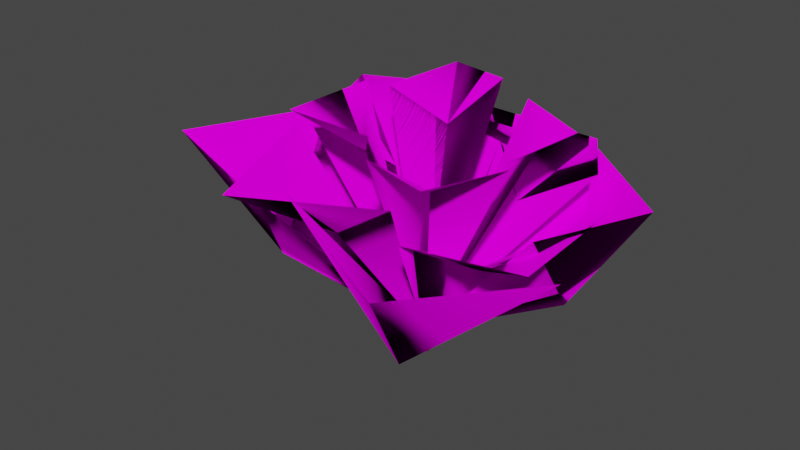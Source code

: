# Source: bushspr1v.blend  (saved by Blender 3.0.42; exported with 4.5.12 LTS)
import bpy
from mathutils import Matrix  # noqa: F401  (used for matrix-valued properties, if any)

bpy.ops.wm.read_factory_settings(use_empty=True)
scene = bpy.context.scene
scene.name = 'Scene'

# ---- collections
col_collection = bpy.data.collections.new('Collection'); scene.collection.children.link(col_collection)

# ---- images (referenced by path relative to the original .blend; pixels are not part of the script)
import os
ASSET_DIR = os.environ.get("B2B_ASSET_DIR", "")  # directory of the original .blend (textures are referenced by path, not embedded)
HERE = os.path.dirname(os.path.abspath(__file__))  # packed textures are extracted next to this script under _unpacked/

def load_image(name, relpath, width, height, colorspace="sRGB"):
    """Load a texture the original file referenced (path relative to the .blend, or extracted next to this script)."""
    p = next((c for c in (os.path.join(HERE, relpath), os.path.join(ASSET_DIR, relpath)) if relpath and os.path.exists(c)), "")
    if p:
        img = bpy.data.images.load(p, check_existing=True)
        img.name = name
    else:  # same state as the original file: an image datablock whose file is absent (Cycles renders it pink)
        img = bpy.data.images.new(name, width, height)
        img.source = "FILE"
        img.filepath = "//" + (relpath or name)
    img.colorspace_settings.name = colorspace
    return img
img_sprbrch_png = load_image('sprbrch.png', 'sprbrch.png', 1024, 1024, 'sRGB')

# ---- materials (node trees are filled in below, after node groups)
mat_material = bpy.data.materials.new('Material')
mat_material.use_transparent_shadow = False
mat_vhot = bpy.data.materials.new('vhot')
mat_vhot.use_transparent_shadow = False

# ---- material node trees
mat_material.use_nodes = True; mat_material.node_tree.nodes.clear()
_N = mat_material.node_tree.nodes; _L = mat_material.node_tree.links
n0 = _N.new('ShaderNodeOutputMaterial'); n0.name = 'Material Output'; n0.location = (300, 300)
n1 = _N.new('ShaderNodeBsdfDiffuse'); n1.name = 'Diffuse BSDF'; n1.location = (10, 300)
n1.inputs[1].default_value = 0.5
n2 = _N.new('ShaderNodeTexImage'); n2.name = 'Image Texture'; n2.location = (-280, 280)
n2.image = img_sprbrch_png
_L.new(n1.outputs[0], n0.inputs[0])
_L.new(n2.outputs[0], n1.inputs[0])
n0.is_active_output = True
mat_vhot.use_nodes = True; mat_vhot.node_tree.nodes.clear()
_N = mat_vhot.node_tree.nodes; _L = mat_vhot.node_tree.links
n0 = _N.new('ShaderNodeOutputMaterial'); n0.name = 'Material Output'; n0.location = (300, 300)
n1 = _N.new('ShaderNodeBsdfDiffuse'); n1.name = 'Diffuse BSDF'; n1.location = (10, 300)
n1.inputs[0].default_value = (1.0, 0.0, 0.0, 1.0)
n1.inputs[1].default_value = 0.5
_L.new(n1.outputs[0], n0.inputs[0])
n0.is_active_output = True

# ---- world
world_world = bpy.data.worlds.new('World'); scene.world = world_world
world_world.use_nodes = True; world_world.node_tree.nodes.clear()
_N = world_world.node_tree.nodes; _L = world_world.node_tree.links
n0 = _N.new('ShaderNodeOutputWorld'); n0.name = 'World Output'; n0.location = (300, 300)
n1 = _N.new('ShaderNodeBackground'); n1.name = 'Background'; n1.location = (10, 300)
n1.inputs[0].default_value = (0.05088, 0.05088, 0.05088, 1.0)
_L.new(n1.outputs[0], n0.inputs[0])
n0.is_active_output = True
world_world.color = (0.05088, 0.05088, 0.05088)
world_world.use_sun_shadow = False
world_world.sun_shadow_jitter_overblur = 0.0

# ---- meshes
me_branch2 = bpy.data.meshes.new('branch2')
me_branch2.from_pydata([(0.2144, 0.1161, -1.174), (-0.5075, -1.279, 0.5081), (-1.53, 0.6926, 0.5201), (-2.068, -0.7553, 0.5702), (-1.155, -0.3949, -0.5897), (0.2078, 0.09941, -1.16), (0.9851, 1.797, 0.3735), (1.64, -0.3251, 0.4524), (2.068, 0.865, 0.3976), (1.437, 0.5927, -0.6372), (0.2048, 0.1118, -1.17), (1.997, -0.4495, 0.2527), (-0.02802, -1.405, 0.7836), (1.399, -2.011, 0.5743), (0.9459, -1.148, -0.5856), (0.2135, 0.1221, -1.172), (-1.695, 0.5617, 0.3012), (0.2804, 1.57, 0.4423), (-0.9631, 1.788, 0.3506), (-0.4983, 1.248, -0.6683), (0.2093, 0.1159, -1.172), (-1.03, -0.0497, 0.6707), (-0.2478, 1.387, 0.8549), (-1.532, 1.229, 0.7129), (-0.6492, 0.7173, 0.1019), (0.2074, 0.1038, -1.172), (0.7018, -0.9578, 0.6707), (-0.8487, -0.4369, 0.8549), (-0.4705, -1.675, 0.7129), (-0.1196, -0.716, 0.1019), (0.2166, 0.1154, -1.139), (-0.3282, 1.827, 0.483), (1.382, 1.11, 0.4585), (0.8422, 2.011, 0.3714), (0.5308, 1.12, -0.06969), (0.1926, 0.1201, -1.139), (1.869, 0.4936, 0.483), (0.8661, -1.066, 0.4585), (1.848, -0.691, 0.3714), (1.024, -0.2296, -0.06969), (0.195, 0.1229, -1.166), (-0.5015, 0.4418, 1.056), (0.3932, 0.9885, 1.174), (-0.3705, 1.313, 1.083), (-0.04427, 0.7455, 0.6911), (0.1872, 0.1134, -1.166), (0.1689, -0.6174, 1.056), (-0.5249, 0.1687, 1.174), (-0.7117, -0.6397, 1.083), (-0.2096, -0.2199, 0.6911), (0.201, 0.1384, -1.139), (0.4896, 1.278, 0.9176), (1.209, 0.332, 0.9019), (1.198, 1.006, 0.8461), (0.7399, 0.6104, 0.5634), (0.1825, 0.1545, -1.139), (1.282, -0.1662, 0.9176), (0.2254, -0.7105, 0.9019), (0.8907, -0.817, 0.8461), (0.5811, -0.2967, 0.5634), (0.9408, 1.847, 0.3873), (0.8073, 1.912, 0.3221), (0.7604, 1.999, 0.3792), (0.1937, 0.1084, -1.165), (0.2038, 0.09573, -1.149), (-0.06074, 0.207, -0.9067), (0.2189, 0.0879, -1.159), (1.256, -0.9417, -0.3382), (0.2026, 0.09717, -1.151), (-1.278, 0.801, -0.03689), (0.106, 0.1468, -1.089), (-1.265, 0.5481, 0.6905), (-0.8366, 0.3399, 0.3818), (0.1634, 0.1098, -1.103), (0.8949, -0.9133, 0.362), (0.997, -1.016, 0.4468), (0.274, -0.02337, -0.9461), (-0.5864, -0.09743, 1.144), (0.2912, -0.634, 0.8393), (0.4172, -0.7412, 0.8859), (0.1958, -0.1141, -0.5055), (-1.052, 0.007078, 0.6726), (-0.874, 0.3581, 0.4087), (-0.6193, -1.188, 0.7688), (0.1973, 0.06295, -1.107), (0.2093, 0.09335, -1.154), (0.188, 0.06518, -1.112), (-1.086, -0.4893, -0.4726), (-1.051, -1.097, 0.5297), (0.1992, 0.1015, -1.156), (0.1603, 0.05312, -1.098), (0.1978, 0.09895, -1.153), (0.1928, 0.06725, -1.115), (0.0205, -1.374, 0.6953), (-0.1105, -0.7187, 0.1082), (1.563, -0.7376, -0.0931), (0.1629, 0.1331, -1.124), (0.1521, 0.1245, -1.123), (1.375, 0.7603, -0.4965), (0.2438, 0.1779, -1.089), (0.1602, 0.1343, -1.131), (0.187, 0.1641, -1.154), (0.2157, 0.1702, -1.119), (0.1746, 0.1402, -1.12), (0.1544, 0.1118, -1.09), (0.196, 0.1529, -1.113), (0.233, 0.1676, -1.084), (0.2042, 0.1544, -1.102), (0.3074, 0.1929, -1.015), (0.1872, 0.1431, -1.105), (0.1748, 0.1321, -1.101), (0.2009, 0.1489, -1.095), (0.1624, 0.1153, -1.084), (0.1585, 0.08929, -1.032), (0.2207, 0.1557, -1.077), (0.2057, 0.1571, -1.106), (0.2897, 0.1555, -0.9597), (0.1895, 0.1254, -1.148), (0.1919, 0.131, -1.142), (0.1968, 0.1309, -1.144), (0.1881, 0.1482, -1.115), (0.1953, 0.1508, -1.115), (0.1938, 0.1258, -1.157), (0.1721, 0.1146, -1.116), (0.1787, 0.1062, -1.126), (0.2316, 0.1512, -1.113), (0.3245, 0.2195, -1.046), (0.2116, 0.1312, -1.124), (0.2238, 0.1385, -1.115), (0.2561, 0.149, -1.085), (1.156, -0.9553, 0.4328), (1.122, -0.2847, -0.01701), (1.057, -0.4114, 0.05618), (1.858, -0.1186, 0.4253), (1.479, 0.4067, -0.4164), (1.489, 0.6149, -0.5526), (1.865, 0.2506, 0.4601), (1.607, -0.1752, 0.2745), (-0.4131, 1.692, 0.3911), (-0.5884, 1.353, -0.4709), (0.1051, 1.111, 1.139), (-1.396, 0.8821, 0.7015), (0.2538, 0.2342, -1.013), (0.2823, 0.1844, -1.038), (0.1604, 1.425, 0.1687), (-0.03582, 1.873, 0.4551), (0.1531, 1.517, 0.2607), (-0.4346, 1.65, 0.2856), (0.2079, 0.1655, -1.09), (0.2092, 0.1567, -1.099), (0.007716, 1.55, 0.2669), (0.1249, 1.506, 0.2205), (0.2293, 1.915, 0.4298)], [], [(139, 69, 19), (69, 18, 16), (139, 18, 69), (95, 13, 11), (13, 67, 14), (95, 67, 13), (95, 14, 67), (14, 11, 13), (95, 11, 14), (139, 16, 18), (16, 19, 69), (139, 19, 16), (135, 6, 8), (6, 9, 98), (135, 9, 6), (67, 66, 14), (124, 46, 45), (46, 113, 49), (124, 113, 46), (97, 2, 65), (2, 63, 4), (97, 63, 2), (4, 3, 2), (88, 4, 3), (87, 4, 88), (94, 25, 26), (25, 29, 92), (94, 29, 25), (87, 3, 4), (88, 3, 87), (81, 72, 21), (82, 72, 81), (89, 90, 4), (90, 4, 87), (4, 89, 63), (82, 21, 72), (81, 21, 82), (104, 21, 72), (73, 21, 104), (90, 64, 86), (89, 64, 90), (29, 83, 27), (92, 27, 29), (91, 27, 92), (80, 78, 57), (91, 29, 27), (92, 29, 91), (85, 84, 68), (91, 92, 25), (89, 86, 64), (90, 86, 89), (94, 92, 29), (92, 26, 25), (94, 26, 92), (85, 84, 14), (93, 29, 28), (94, 29, 93), (83, 29, 28), (94, 28, 29), (93, 28, 94), (87, 1, 90), (86, 1, 90), (88, 87, 1), (13, 14, 12), (76, 74, 37), (75, 74, 37), (94, 93, 26), (84, 14, 12), (14, 85, 66), (49, 77, 48), (82, 81, 71), (48, 49, 46), (78, 79, 57), (70, 69, 16), (97, 4, 63), (4, 65, 2), (97, 65, 4), (124, 49, 113), (49, 45, 46), (124, 45, 49), (63, 0, 89), (120, 78, 59), (78, 55, 80), (120, 55, 78), (78, 58, 59), (79, 58, 78), (79, 59, 58), (78, 59, 79), (58, 59, 56), (102, 101, 15), (118, 119, 122), (40, 119, 122), (120, 121, 55), (122, 117, 118), (117, 122, 40), (101, 100, 15), (103, 105, 20), (124, 112, 113), (123, 112, 124), (123, 113, 112), (124, 113, 123), (104, 20, 73), (103, 20, 104), (36, 35, 39), (134, 5, 9), (125, 9, 5), (9, 126, 98), (125, 126, 9), (128, 129, 30), (128, 127, 30), (135, 134, 9), (132, 131, 39), (136, 39, 36), (39, 137, 131), (136, 137, 39), (134, 8, 7), (135, 8, 134), (136, 137, 133), (135, 7, 8), (134, 7, 135), (10, 95, 11), (131, 130, 38), (132, 130, 131), (137, 38, 133), (131, 38, 137), (132, 38, 130), (131, 38, 132), (134, 5, 7), (120, 56, 59), (121, 56, 120), (117, 109, 110), (118, 109, 117), (118, 111, 109), (119, 111, 118), (132, 74, 39), (74, 130, 75), (132, 130, 74), (76, 39, 35), (74, 39, 76), (118, 110, 109), (117, 110, 118), (119, 109, 111), (118, 109, 119), (114, 116, 50), (121, 59, 56), (120, 59, 121), (74, 35, 39), (76, 35, 74), (132, 75, 130), (75, 39, 74), (132, 39, 75), (125, 126, 99), (143, 129, 108), (129, 106, 128), (143, 106, 129), (127, 106, 107), (128, 106, 127), (143, 128, 106), (128, 108, 129), (143, 108, 128), (128, 107, 106), (127, 107, 128), (149, 50, 114), (115, 50, 149), (103, 73, 20), (104, 73, 103), (63, 96, 97), (0, 96, 63), (124, 123, 45), (100, 69, 70), (69, 101, 19), (100, 101, 69), (120, 80, 55), (80, 59, 78), (120, 59, 80), (116, 54, 52), (114, 54, 116), (147, 18, 138), (139, 18, 147), (110, 44, 41), (109, 44, 110), (44, 140, 43), (43, 44, 41), (23, 24, 22), (24, 141, 23), (103, 22, 24), (105, 22, 103), (82, 24, 72), (103, 72, 24), (104, 72, 103), (82, 141, 71), (24, 141, 82), (104, 24, 72), (103, 24, 104), (96, 97, 65), (105, 24, 22), (103, 24, 105), (109, 41, 44), (110, 41, 109), (112, 49, 47), (113, 49, 112), (49, 77, 47), (113, 47, 49), (112, 47, 113), (111, 44, 42), (109, 44, 111), (44, 140, 42), (109, 42, 44), (111, 42, 109), (114, 52, 54), (116, 52, 114), (54, 53, 51), (146, 101, 19), (101, 17, 102), (146, 17, 101), (142, 150, 107), (148, 149, 115), (151, 150, 144), (147, 19, 139), (146, 19, 147), (151, 31, 145), (150, 31, 151), (150, 145, 31), (151, 145, 150), (146, 139, 19), (147, 139, 146), (147, 17, 138), (146, 17, 147), (143, 142, 106), (148, 54, 51), (54, 149, 114), (148, 149, 54), (146, 138, 17), (147, 138, 146), (150, 107, 31), (107, 142, 106), (142, 150, 144), (146, 102, 17), (102, 19, 101), (146, 19, 102), (142, 32, 34), (142, 143, 32), (152, 61, 62), (34, 61, 152), (61, 32, 34), (60, 32, 61), (34, 62, 61), (152, 62, 34), (126, 6, 99), (126, 6, 98), (60, 34, 32), (61, 34, 60), (152, 151, 145), (151, 34, 144), (34, 152, 151), (144, 142, 34), (143, 32, 108), (54, 53, 52), (66, 10, 85), (95, 66, 67), (10, 66, 95), (68, 10, 85), (10, 67, 66), (95, 67, 10), (64, 0, 89), (60, 61, 33), (61, 62, 33), (135, 98, 9), (98, 8, 6), (135, 8, 98)])
me_branch2.polygons.foreach_set('use_smooth', [True] * 270)
_k = set([(0, 63), (0, 64), (0, 89), (0, 96), (1, 86), (1, 87), (1, 88), (1, 90), (2, 3), (2, 4), (2, 63), (2, 65), (2, 97), (3, 4), (3, 87), (3, 88), (4, 63), (4, 65), (4, 87), (4, 88), (4, 89), (4, 90), (4, 97), (5, 7), (5, 9), (5, 125), (5, 134), (6, 8), (6, 9), (6, 98), (6, 99), (6, 126), (6, 135), (7, 8), (7, 134), (7, 135), (8, 98), (8, 134), (8, 135), (9, 98), (9, 125), (9, 126), (9, 134), (9, 135), (10, 11), (10, 66), (10, 67), (10, 68), (10, 85), (10, 95), (11, 13), (11, 14), (11, 95), (12, 13), (12, 14), (12, 84), (13, 14), (13, 67), (13, 95), (14, 66), (14, 67), (14, 84), (14, 85), (14, 95), (15, 100), (15, 101), (15, 102), (16, 18), (16, 19), (16, 69), (16, 70), (16, 139), (17, 101), (17, 102), (17, 138), (17, 146), (17, 147), (18, 69), (18, 138), (18, 139), (18, 147), (19, 69), (19, 101), (19, 102), (19, 139), (19, 146), (19, 147), (20, 73), (20, 103), (20, 104), (20, 105), (21, 72), (21, 73), (21, 81), (21, 82), (21, 104), (22, 23), (22, 24), (22, 103), (22, 105), (23, 24), (23, 141), (24, 72), (24, 82), (24, 103), (24, 104), (24, 105), (24, 141), (25, 26), (25, 29), (25, 91), (25, 92), (25, 94), (26, 92), (26, 93), (26, 94), (27, 29), (27, 83), (27, 91), (27, 92), (28, 29), (28, 83), (28, 93), (28, 94), (29, 83), (29, 91), (29, 92), (29, 93), (29, 94), (30, 127), (30, 128), (30, 129), (31, 107), (31, 145), (31, 150), (31, 151), (32, 34), (32, 60), (32, 61), (32, 108), (32, 142), (32, 143), (33, 60), (33, 61), (33, 62), (34, 60), (34, 61), (34, 62), (34, 142), (34, 144), (34, 151), (34, 152), (35, 36), (35, 39), (35, 74), (35, 76), (36, 39), (36, 136), (37, 74), (37, 75), (37, 76), (38, 130), (38, 131), (38, 132), (38, 133), (38, 137), (39, 74), (39, 75), (39, 76), (39, 131), (39, 132), (39, 136), (39, 137), (40, 117), (40, 119), (40, 122), (41, 43), (41, 44), (41, 109), (41, 110), (42, 44), (42, 109), (42, 111), (42, 140), (43, 44), (43, 140), (44, 109), (44, 110), (44, 111), (44, 140), (45, 46), (45, 49), (45, 123), (45, 124), (46, 48), (46, 49), (46, 113), (46, 124), (47, 49), (47, 77), (47, 112), (47, 113), (48, 49), (48, 77), (49, 77), (49, 112), (49, 113), (49, 124), (50, 114), (50, 115), (50, 116), (50, 149), (51, 53), (51, 54), (51, 148), (52, 53), (52, 54), (52, 114), (52, 116), (53, 54), (54, 114), (54, 116), (54, 148), (54, 149), (55, 78), (55, 80), (55, 120), (55, 121), (56, 58), (56, 59), (56, 120), (56, 121), (57, 78), (57, 79), (57, 80), (58, 59), (58, 78), (58, 79), (59, 78), (59, 79), (59, 80), (59, 120), (59, 121), (60, 61), (61, 62), (61, 152), (62, 152), (63, 89), (63, 96), (63, 97), (64, 86), (64, 89), (64, 90), (65, 96), (65, 97), (66, 67), (66, 85), (66, 95), (67, 95), (68, 84), (68, 85), (69, 70), (69, 100), (69, 101), (69, 139), (70, 100), (71, 81), (71, 82), (71, 141), (72, 81), (72, 82), (72, 103), (72, 104), (73, 103), (73, 104), (74, 75), (74, 76), (74, 130), (74, 132), (75, 130), (75, 132), (78, 79), (78, 80), (78, 120), (80, 120), (81, 82), (82, 141), (84, 85), (86, 89), (86, 90), (87, 88), (87, 90), (89, 90), (91, 92), (92, 94), (93, 94), (96, 97), (98, 126), (98, 135), (99, 125), (99, 126), (100, 101), (101, 102), (101, 146), (102, 146), (103, 104), (103, 105), (106, 107), (106, 127), (106, 128), (106, 129), (106, 142), (106, 143), (107, 127), (107, 128), (107, 142), (107, 150), (108, 128), (108, 129), (108, 143), (109, 110), (109, 111), (109, 117), (109, 118), (109, 119), (110, 117), (110, 118), (111, 118), (111, 119), (112, 113), (112, 123), (112, 124), (113, 123), (113, 124), (114, 116), (114, 149), (115, 148), (115, 149), (117, 118), (117, 122), (118, 119), (118, 122), (119, 122), (120, 121), (123, 124), (125, 126), (127, 128), (128, 129), (128, 143), (129, 143), (130, 131), (130, 132), (131, 132), (131, 137), (133, 136), (133, 137), (134, 135), (136, 137), (138, 146), (138, 147), (139, 146), (139, 147), (142, 143), (142, 144), (142, 150), (144, 150), (144, 151), (145, 150), (145, 151), (145, 152), (146, 147), (148, 149), (150, 151), (151, 152)])
me_branch2.attributes.new('sharp_edge', 'BOOLEAN', 'EDGE').data.foreach_set('value', [ (min(e.vertices), max(e.vertices)) in _k for e in me_branch2.edges])
_uv = me_branch2.uv_layers.new(name='UVMap')
_uv.uv.foreach_set('vector', [0.5968, -0.4032, 0.8253, -0.8253, 0.5, -0.5, 0.8253, -0.8253, 0.9995, -0.0005, 0.9995, -0.9995, 0.5968, -0.4032, 0.9995, -0.0005, 0.8253, -0.8253, 0.7935, -0.7935, 0.9995, -0.0005, 0.9995, -0.9995, 0.9995, -0.0005, 0.6475, -0.6475, 0.5, -0.5, 0.7935, -0.7935, 0.6475, -0.6475, 0.9995, -0.0005, 0.7935, -0.7935, 0.5, -0.5, 0.6475, -0.6475, 0.5, -0.5, 0.9995, -0.9995, 0.9995, -0.0005, 0.7935, -0.7935, 0.9995, -0.9995, 0.5, -0.5, 0.5968, -0.4032, 0.9995, -0.9995, 0.9995, -0.0005, 0.9995, -0.9995, 0.5, -0.5, 0.8253, -0.8253, 0.5968, -0.4032, 0.5, -0.5, 0.9995, -0.9995, 0.5408, -0.4592, 0.9995, -0.9995, 0.9995, -0.0005, 0.9995, -0.9995, 0.5, -0.5, 0.5695, -0.5695, 0.5408, -0.4592, 0.5, -0.5, 0.9995, -0.9995, 0.6475, -0.6475, 0.00998, -0.99, 0.5, -0.5, 0.01122, -0.9888, 0.9995, -0.9995, 0.0005, -0.9995, 0.9995, -0.9995, 0.03662, -0.9634, 0.5, -0.5, 0.01122, -0.9888, 0.03662, -0.9634, 0.9995, -0.9995, 0.006808, -0.9674, 0.0005, -0.000499, 0.0005, -0.842, 0.0005, -0.000499, 0.008042, -0.992, 0.5, -0.5, 0.006808, -0.9674, 0.008042, -0.992, 0.0005, -0.000499, 0.5, -0.5, 0.9995, -0.0005, 0.0005, -0.000499, 0.9995, -0.6519, 0.5, -0.5, 0.9995, -0.0005, 0.5533, -0.5533, 0.5, -0.5, 0.9995, -0.6519, 0.5055, -0.5055, 0.0005, -0.9995, 0.9995, -0.9995, 0.0005, -0.9995, 0.5, -0.5, 0.02278, -0.9772, 0.5055, -0.5055, 0.5, -0.5, 0.0005, -0.9995, 0.5533, -0.5533, 0.9995, -0.0005, 0.5, -0.5, 0.9995, -0.6519, 0.9995, -0.0005, 0.5533, -0.5533, 0.9995, -0.9552, 0.7458, -0.7458, 0.9995, -0.9995, 0.7679, -0.7271, 0.7458, -0.7458, 0.9995, -0.9552, 0.01185, -0.996, 0.04819, -0.9898, 0.5, -0.5, 0.04819, -0.9898, 0.5, -0.5, 0.5533, -0.5533, 0.5, -0.5, 0.01185, -0.996, 0.008042, -0.992, 0.7679, -0.7271, 0.9995, -0.9995, 0.7458, -0.7458, 0.9995, -0.9552, 0.9995, -0.9995, 0.7679, -0.7271, 0.04392, -0.9972, 0.9995, -0.9995, 0.7458, -0.7458, 0.03755, -0.9995, 0.9995, -0.9995, 0.04392, -0.9972, 0.04819, -0.9898, 0.01508, -0.9995, 0.03695, -0.9995, 0.01185, -0.996, 0.01508, -0.9995, 0.04819, -0.9898, 0.5, -0.5, 0.6063, -0.0005, 0.0005, -0.000499, 0.02278, -0.9772, 0.0005, -0.000499, 0.5, -0.5, 0.0005, -0.9905, 0.0005, -0.000499, 0.02278, -0.9772, 0.0005, -0.6893, 0.09291, -0.09291, 0.0005, -0.000499, 0.0005, -0.9905, 0.5, -0.5, 0.0005, -0.000499, 0.02278, -0.9772, 0.5, -0.5, 0.0005, -0.9905, 0.004406, -0.9899, 0.0005, -0.9673, 0.0005, -0.9899, 0.0005, -0.9905, 0.02278, -0.9772, 0.0005, -0.9995, 0.01185, -0.996, 0.03695, -0.9995, 0.01508, -0.9995, 0.04819, -0.9898, 0.03695, -0.9995, 0.01185, -0.996, 0.5055, -0.5055, 0.02278, -0.9772, 0.5, -0.5, 0.02278, -0.9772, 0.9995, -0.9995, 0.0005, -0.9995, 0.5055, -0.5055, 0.9995, -0.9995, 0.02278, -0.9772, 0.004406, -0.9899, 0.0005, -0.9673, 0.5, -0.5, 0.9995, -0.4189, 0.5, -0.5, 0.9995, -0.0005, 0.5055, -0.5055, 0.5, -0.5, 0.9995, -0.4189, 0.6063, -0.0005, 0.5, -0.5, 0.9995, -0.0005, 0.5055, -0.5055, 0.9995, -0.0005, 0.5, -0.5, 0.9995, -0.4189, 0.9995, -0.0005, 0.5055, -0.5055, 0.5533, -0.5533, 0.9995, -0.9995, 0.04819, -0.9898, 0.03695, -0.9995, 0.9995, -0.9995, 0.04819, -0.9898, 0.9995, -0.6519, 0.5533, -0.5533, 0.9995, -0.9995, 0.9995, -0.0005, 0.5, -0.5, 0.0005, -0.000499, 0.0005, -0.8787, 0.09169, -0.09169, 0.0005, -0.000499, 0.1337, -0.000499, 0.09169, -0.09169, 0.0005, -0.000499, 0.5055, -0.5055, 0.9995, -0.4189, 0.9995, -0.9995, 0.0005, -0.9673, 0.5, -0.5, 0.0005, -0.000499, 0.5, -0.5, 0.004406, -0.9899, 0.00998, -0.99, 0.5, -0.5, 0.3294, -0.000499, 0.9995, -0.0005, 0.7679, -0.7271, 0.9995, -0.9552, 0.9995, -0.5325, 0.9995, -0.0005, 0.5, -0.5, 0.9995, -0.9995, 0.09291, -0.09291, 0.2885, -0.000499, 0.0005, -0.000499, 0.05677, -0.9995, 0.8253, -0.8253, 0.9995, -0.9995, 0.006808, -0.9674, 0.5, -0.5, 0.008042, -0.992, 0.5, -0.5, 0.0005, -0.842, 0.0005, -0.000499, 0.006808, -0.9674, 0.0005, -0.842, 0.5, -0.5, 0.01122, -0.9888, 0.5, -0.5, 0.03662, -0.9634, 0.5, -0.5, 0.0005, -0.9995, 0.9995, -0.9995, 0.01122, -0.9888, 0.0005, -0.9995, 0.5, -0.5, 0.008042, -0.992, 0.0005, -0.9995, 0.01185, -0.996, 0.007507, -0.9925, 0.09291, -0.09291, 0.5, -0.5, 0.09291, -0.09291, 0.0005, -0.9995, 0.0005, -0.6893, 0.007507, -0.9925, 0.0005, -0.9995, 0.09291, -0.09291, 0.09291, -0.09291, 0.9995, -0.0005, 0.5, -0.5, 0.2885, -0.000499, 0.9995, -0.0005, 0.09291, -0.09291, 0.2885, -0.000499, 0.5, -0.5, 0.9995, -0.0005, 0.09291, -0.09291, 0.5, -0.5, 0.2885, -0.000499, 0.9995, -0.0005, 0.5, -0.5, 0.9995, -0.9995, 0.0005, -0.9663, 0.01914, -0.9809, 0.0005, -0.9995, 0.007015, -0.993, 0.0005, -0.9903, 0.002855, -0.9971, 0.0005, -0.9995, 0.0005, -0.9903, 0.002855, -0.9971, 0.007507, -0.9925, 0.01216, -0.9995, 0.0005, -0.9995, 0.002855, -0.9971, 0.008315, -0.9995, 0.007015, -0.993, 0.008315, -0.9995, 0.002855, -0.9971, 0.0005, -0.9995, 0.01914, -0.9809, 0.0284, -0.9995, 0.0005, -0.9995, 0.02069, -0.9793, 0.0005, -0.9704, 0.0005, -0.9995, 0.01122, -0.9888, 0.0005, -0.9647, 0.03662, -0.9634, 0.0005, -0.9783, 0.0005, -0.9647, 0.01122, -0.9888, 0.0005, -0.9783, 0.03662, -0.9634, 0.0005, -0.9647, 0.01122, -0.9888, 0.03662, -0.9634, 0.0005, -0.9783, 0.04392, -0.9972, 0.0005, -0.9995, 0.03755, -0.9995, 0.02069, -0.9793, 0.0005, -0.9995, 0.04392, -0.9972, 0.9995, -0.9995, 0.0005, -0.9995, 0.5, -0.5, 0.3988, -0.3988, 0.0005, -0.9995, 0.5, -0.5, 0.03099, -0.9995, 0.5, -0.5, 0.0005, -0.9995, 0.5, -0.5, 0.08403, -0.9688, 0.5695, -0.5695, 0.03099, -0.9995, 0.08403, -0.9688, 0.5, -0.5, 0.01198, -0.988, 0.0005, -0.9657, 0.0005, -0.9995, 0.01198, -0.988, 0.009726, -0.9995, 0.0005, -0.9995, 0.5408, -0.4592, 0.3988, -0.3988, 0.5, -0.5, 0.4488, -0.3749, 0.5596, -0.4404, 0.5, -0.5, 0.9995, -0.7946, 0.5, -0.5, 0.9995, -0.9995, 0.5, -0.5, 0.8495, -0.4686, 0.5596, -0.4404, 0.9995, -0.7946, 0.8495, -0.4686, 0.5, -0.5, 0.3988, -0.3988, 0.9995, -0.0005, 0.0005, -0.000499, 0.5408, -0.4592, 0.9995, -0.0005, 0.3988, -0.3988, 0.9995, -0.7946, 0.8495, -0.4686, 0.9995, -0.4832, 0.5408, -0.4592, 0.0005, -0.000499, 0.9995, -0.0005, 0.3988, -0.3988, 0.0005, -0.000499, 0.5408, -0.4592, 0.0005, -0.9995, 0.7935, -0.7935, 0.9995, -0.9995, 0.5596, -0.4404, 0.2955, -0.000499, 0.9995, -0.0005, 0.4488, -0.3749, 0.2955, -0.000499, 0.5596, -0.4404, 0.8495, -0.4686, 0.9995, -0.0005, 0.9995, -0.4832, 0.5596, -0.4404, 0.9995, -0.0005, 0.8495, -0.4686, 0.4488, -0.3749, 0.9995, -0.0005, 0.2955, -0.000499, 0.5596, -0.4404, 0.9995, -0.0005, 0.4488, -0.3749, 0.3988, -0.3988, 0.0005, -0.9995, 0.0005, -0.000499, 0.007507, -0.9925, 0.9995, -0.9995, 0.5, -0.5, 0.01216, -0.9995, 0.9995, -0.9995, 0.007507, -0.9925, 0.008315, -0.9995, 0.01675, -0.9832, 0.02947, -0.9995, 0.007015, -0.993, 0.01675, -0.9832, 0.008315, -0.9995, 0.007015, -0.993, 0.0005, -0.9694, 0.01675, -0.9832, 0.0005, -0.9903, 0.0005, -0.9694, 0.007015, -0.993, 0.4488, -0.3749, 0.09169, -0.09169, 0.5, -0.5, 0.09169, -0.09169, 0.2955, -0.000499, 0.1337, -0.000499, 0.4488, -0.3749, 0.2955, -0.000499, 0.09169, -0.09169, 0.0005, -0.8787, 0.5, -0.5, 0.0005, -0.9995, 0.09169, -0.09169, 0.5, -0.5, 0.0005, -0.8787, 0.007015, -0.993, 0.02947, -0.9995, 0.01675, -0.9832, 0.008315, -0.9995, 0.02947, -0.9995, 0.007015, -0.993, 0.0005, -0.9903, 0.01675, -0.9832, 0.0005, -0.9694, 0.007015, -0.993, 0.01675, -0.9832, 0.0005, -0.9903, 0.01871, -0.9813, 0.0005, -0.9116, 0.0005, -0.9995, 0.01216, -0.9995, 0.5, -0.5, 0.9995, -0.9995, 0.007507, -0.9925, 0.5, -0.5, 0.01216, -0.9995, 0.09169, -0.09169, 0.0005, -0.9995, 0.5, -0.5, 0.0005, -0.8787, 0.0005, -0.9995, 0.09169, -0.09169, 0.4488, -0.3749, 0.1337, -0.000499, 0.2955, -0.000499, 0.1337, -0.000499, 0.5, -0.5, 0.09169, -0.09169, 0.4488, -0.3749, 0.5, -0.5, 0.1337, -0.000499, 0.03099, -0.9995, 0.08403, -0.9688, 0.04669, -0.9995, 0.009264, -0.9391, 0.0005, -0.9657, 0.0005, -0.9216, 0.0005, -0.9657, 0.02649, -0.9735, 0.01198, -0.988, 0.009264, -0.9391, 0.02649, -0.9735, 0.0005, -0.9657, 0.009726, -0.9995, 0.02649, -0.9735, 0.02328, -0.9995, 0.01198, -0.988, 0.02649, -0.9735, 0.009726, -0.9995, 0.009264, -0.9391, 0.01198, -0.988, 0.02649, -0.9735, 0.01198, -0.988, 0.0005, -0.9216, 0.0005, -0.9657, 0.009264, -0.9391, 0.0005, -0.9216, 0.01198, -0.988, 0.01198, -0.988, 0.02328, -0.9995, 0.02649, -0.9735, 0.009726, -0.9995, 0.02328, -0.9995, 0.01198, -0.988, 0.01725, -0.9952, 0.0005, -0.9995, 0.01871, -0.9813, 0.01681, -0.9995, 0.0005, -0.9995, 0.01725, -0.9952, 0.02069, -0.9793, 0.03755, -0.9995, 0.0005, -0.9995, 0.04392, -0.9972, 0.03755, -0.9995, 0.02069, -0.9793, 0.008042, -0.992, 0.0005, -0.97, 0.006808, -0.9674, 0.0005, -0.9995, 0.0005, -0.97, 0.008042, -0.992, 0.01122, -0.9888, 0.0005, -0.9783, 0.0005, -0.9995, 0.0284, -0.9995, 0.8253, -0.8253, 0.05677, -0.9995, 0.8253, -0.8253, 0.01914, -0.9809, 0.5, -0.5, 0.0284, -0.9995, 0.01914, -0.9809, 0.8253, -0.8253, 0.007507, -0.9925, 0.0005, -0.6893, 0.0005, -0.9995, 0.0005, -0.6893, 0.5, -0.5, 0.09291, -0.09291, 0.007507, -0.9925, 0.5, -0.5, 0.0005, -0.6893, 0.0005, -0.9116, 0.5, -0.5, 0.0005, -0.000499, 0.01871, -0.9813, 0.5, -0.5, 0.0005, -0.9116, 0.5624, -0.04978, 0.9995, -0.0005, 0.5577, -0.0005, 0.5968, -0.4032, 0.9995, -0.0005, 0.5624, -0.04978, 0.02947, -0.9995, 0.5, -0.5, 0.9995, -0.9995, 0.01675, -0.9832, 0.5, -0.5, 0.02947, -0.9995, 0.5, -0.5, 0.3774, -0.000499, 0.9995, -0.0005, 0.9995, -0.0005, 0.5, -0.5, 0.9995, -0.9995, 0.9995, -0.0005, 0.5, -0.5, 0.0005, -0.000499, 0.5, -0.5, 0.9995, -0.2717, 0.9995, -0.0005, 0.02069, -0.9793, 0.0005, -0.000499, 0.5, -0.5, 0.0005, -0.9704, 0.0005, -0.000499, 0.02069, -0.9793, 0.7679, -0.7271, 0.5, -0.5, 0.7458, -0.7458, 0.02069, -0.9793, 0.7458, -0.7458, 0.5, -0.5, 0.04392, -0.9972, 0.7458, -0.7458, 0.02069, -0.9793, 0.7679, -0.7271, 0.9995, -0.2717, 0.9995, -0.5325, 0.5, -0.5, 0.9995, -0.2717, 0.7679, -0.7271, 0.04392, -0.9972, 0.5, -0.5, 0.7458, -0.7458, 0.02069, -0.9793, 0.5, -0.5, 0.04392, -0.9972, 0.0005, -0.97, 0.006808, -0.9674, 0.0005, -0.842, 0.0005, -0.9704, 0.5, -0.5, 0.0005, -0.000499, 0.02069, -0.9793, 0.5, -0.5, 0.0005, -0.9704, 0.01675, -0.9832, 0.9995, -0.9995, 0.5, -0.5, 0.02947, -0.9995, 0.9995, -0.9995, 0.01675, -0.9832, 0.0005, -0.9647, 0.5, -0.5, 0.0005, -0.000499, 0.03662, -0.9634, 0.5, -0.5, 0.0005, -0.9647, 0.5, -0.5, 0.3294, -0.000499, 0.0005, -0.000499, 0.03662, -0.9634, 0.0005, -0.000499, 0.5, -0.5, 0.0005, -0.9647, 0.0005, -0.000499, 0.03662, -0.9634, 0.0005, -0.9694, 0.5, -0.5, 0.0005, -0.000499, 0.01675, -0.9832, 0.5, -0.5, 0.0005, -0.9694, 0.5, -0.5, 0.3774, -0.000499, 0.0005, -0.000499, 0.01675, -0.9832, 0.0005, -0.000499, 0.5, -0.5, 0.0005, -0.9694, 0.0005, -0.000499, 0.01675, -0.9832, 0.01871, -0.9813, 0.0005, -0.000499, 0.5, -0.5, 0.0005, -0.9116, 0.0005, -0.000499, 0.01871, -0.9813, 0.5, -0.5, 0.9995, -0.0005, 0.9995, -0.9995, 0.08219, -0.08219, 0.01914, -0.9809, 0.5, -0.5, 0.01914, -0.9809, 0.0005, -0.000499, 0.0005, -0.9663, 0.08219, -0.08219, 0.0005, -0.000499, 0.01914, -0.9809, 0.05959, -0.9404, 0.8042, -0.8042, 0.02328, -0.9995, 0.02422, -0.9995, 0.01725, -0.9952, 0.01681, -0.9995, 0.7668, -0.7217, 0.8042, -0.8042, 0.7154, -0.7154, 0.5624, -0.04978, 0.5, -0.5, 0.5968, -0.4032, 0.08219, -0.08219, 0.5, -0.5, 0.5624, -0.04978, 0.7668, -0.7217, 0.9995, -0.9995, 0.9995, -0.7499, 0.8042, -0.8042, 0.9995, -0.9995, 0.7668, -0.7217, 0.8042, -0.8042, 0.9995, -0.7499, 0.9995, -0.9995, 0.7668, -0.7217, 0.9995, -0.7499, 0.8042, -0.8042, 0.08219, -0.08219, 0.5968, -0.4032, 0.5, -0.5, 0.5624, -0.04978, 0.5968, -0.4032, 0.08219, -0.08219, 0.5624, -0.04978, 0.0005, -0.000499, 0.5577, -0.0005, 0.08219, -0.08219, 0.0005, -0.000499, 0.5624, -0.04978, 0.009264, -0.9391, 0.05959, -0.9404, 0.02649, -0.9735, 0.02422, -0.9995, 0.5, -0.5, 0.9995, -0.9995, 0.5, -0.5, 0.01725, -0.9952, 0.01871, -0.9813, 0.02422, -0.9995, 0.01725, -0.9952, 0.5, -0.5, 0.08219, -0.08219, 0.5577, -0.0005, 0.0005, -0.000499, 0.5624, -0.04978, 0.5577, -0.0005, 0.08219, -0.08219, 0.8042, -0.8042, 0.02328, -0.9995, 0.9995, -0.9995, 0.02328, -0.9995, 0.05959, -0.9404, 0.02649, -0.9735, 0.05959, -0.9404, 0.8042, -0.8042, 0.7154, -0.7154, 0.08219, -0.08219, 0.0005, -0.9663, 0.0005, -0.000499, 0.0005, -0.9663, 0.5, -0.5, 0.01914, -0.9809, 0.08219, -0.08219, 0.5, -0.5, 0.0005, -0.9663, 0.05959, -0.9404, 0.0005, -0.000499, 0.5, -0.5, 0.05959, -0.9404, 0.009264, -0.9391, 0.0005, -0.000499, 0.9995, -0.5236, 0.9437, -0.05634, 0.9995, -0.07025, 0.5, -0.5, 0.9437, -0.05634, 0.9995, -0.5236, 0.9437, -0.05634, 0.0005, -0.000499, 0.5, -0.5, 0.817, -0.0005, 0.0005, -0.000499, 0.9437, -0.05634, 0.5, -0.5, 0.9995, -0.07025, 0.9437, -0.05634, 0.9995, -0.5236, 0.9995, -0.07025, 0.5, -0.5, 0.08403, -0.9688, 0.9995, -0.9995, 0.04669, -0.9995, 0.08403, -0.9688, 0.9995, -0.9995, 0.5695, -0.5695, 0.817, -0.0005, 0.5, -0.5, 0.0005, -0.000499, 0.9437, -0.05634, 0.5, -0.5, 0.817, -0.0005, 0.9995, -0.5236, 0.7668, -0.7217, 0.9995, -0.7499, 0.7668, -0.7217, 0.5, -0.5, 0.7154, -0.7154, 0.5, -0.5, 0.9995, -0.5236, 0.7668, -0.7217, 0.7154, -0.7154, 0.05959, -0.9404, 0.5, -0.5, 0.009264, -0.9391, 0.0005, -0.000499, 0.0005, -0.9216, 0.5, -0.5, 0.9995, -0.0005, 0.0005, -0.000499, 0.00998, -0.99, 0.0005, -0.9995, 0.004406, -0.9899, 0.7935, -0.7935, 0.00998, -0.99, 0.6475, -0.6475, 0.0005, -0.9995, 0.00998, -0.99, 0.7935, -0.7935, 0.0005, -0.9899, 0.0005, -0.9995, 0.004406, -0.9899, 0.0005, -0.9995, 0.6475, -0.6475, 0.00998, -0.99, 0.7935, -0.7935, 0.6475, -0.6475, 0.0005, -0.9995, 0.01508, -0.9995, 0.0005, -0.9995, 0.01185, -0.996, 0.817, -0.0005, 0.9437, -0.05634, 0.9995, -0.0005, 0.9437, -0.05634, 0.9995, -0.07025, 0.9995, -0.0005, 0.5408, -0.4592, 0.5695, -0.5695, 0.5, -0.5, 0.5695, -0.5695, 0.9995, -0.0005, 0.9995, -0.9995, 0.5408, -0.4592, 0.9995, -0.0005, 0.5695, -0.5695])
me_branch2.materials.append(mat_material)
me_branch2.update()
me_cube = bpy.data.meshes.new('Cube')
me_cube.from_pydata([(-0.125, -0.125, -0.125), (-0.125, -0.125, 0.125), (-0.125, 0.125, -0.125), (-0.125, 0.125, 0.125), (0.125, -0.125, -0.125), (0.125, -0.125, 0.125), (0.125, 0.125, -0.125), (0.125, 0.125, 0.125)], [], [(0, 1, 3, 2), (2, 3, 7, 6), (6, 7, 5, 4), (4, 5, 1, 0), (2, 6, 4, 0), (7, 3, 1, 5)])
_uv = me_cube.uv_layers.new(name='UVMap')
_uv.uv.foreach_set('vector', [0.375, 0.0, 0.625, 0.0, 0.625, 0.25, 0.375, 0.25, 0.375, 0.25, 0.625, 0.25, 0.625, 0.5, 0.375, 0.5, 0.375, 0.5, 0.625, 0.5, 0.625, 0.75, 0.375, 0.75, 0.375, 0.75, 0.625, 0.75, 0.625, 1.0, 0.375, 1.0, 0.125, 0.5, 0.375, 0.5, 0.375, 0.75, 0.125, 0.75, 0.625, 0.5, 0.875, 0.5, 0.875, 0.75, 0.625, 0.75])
me_cube.materials.append(mat_vhot)
me_cube.use_remesh_fix_poles = True
me_cube.use_remesh_preserve_attributes = False
me_cube.update()

# ---- objects
ob_branch2 = bpy.data.objects.new('branch2', me_branch2)
ob_h02br = bpy.data.objects.new('@h02br', me_cube)

# ---- transforms, parenting, visibility, modifiers, constraints
ob_branch2.location = (0.0, 0.0, 0.0)
ob_h02br.location = (0.2144, 0.1161, -1.174)

# ---- collection membership
col_collection.objects.link(ob_branch2)
col_collection.objects.link(ob_h02br)

# ---- scene / render settings (as saved in the file)
scene.frame_start = 1; scene.frame_end = 250; scene.frame_set(1)
scene.render.engine = 'BLENDER_EEVEE_NEXT'
scene.cycles.use_denoising = False
scene.cycles.sampling_pattern = 'TABULATED_SOBOL'
scene.cycles.use_light_tree = False
scene.view_settings.view_transform = 'Filmic'
bpy.context.view_layer.update()

# ---- added for rendering (the .blend has no active camera and no usable light): camera, sun
cam_auto = bpy.data.cameras.new('AutoCamera')
cam_auto.lens = 50.0
cam_auto.sensor_width = 36.0
cam_auto.clip_end = 1000.0
ob_auto_camera = bpy.data.objects.new('AutoCamera', cam_auto)
scene.collection.objects.link(ob_auto_camera)
ob_auto_camera.location = (5.80833, -6.97, 4.58417)
ob_auto_camera.rotation_euler = (1.09748, -7.21219e-08, 0.694738)
scene.camera = ob_auto_camera
light_auto_sun = bpy.data.lights.new('AutoSun', 'SUN')
light_auto_sun.energy = 3.0
light_auto_sun.angle = 0.0523599
ob_auto_sun = bpy.data.objects.new('AutoSun', light_auto_sun)
scene.collection.objects.link(ob_auto_sun)
ob_auto_sun.rotation_euler = (0.872665, 0.174533, 0.523599)
bpy.context.view_layer.update()
